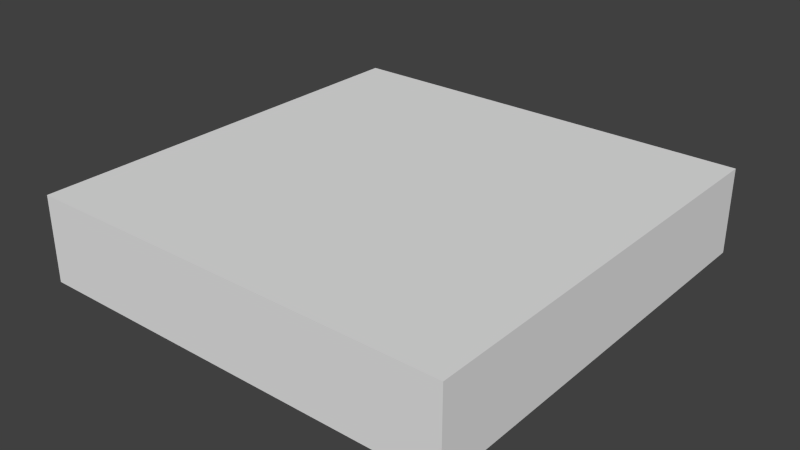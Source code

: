 # Source: titan.blend  (saved by Blender 2.68.0; exported with 4.5.12 LTS)
import bpy
from mathutils import Matrix  # noqa: F401  (used for matrix-valued properties, if any)

bpy.ops.wm.read_factory_settings(use_empty=True)
scene = bpy.context.scene
scene.name = 'Scene'

# ---- collections
col_collection_1 = bpy.data.collections.new('Collection 1'); scene.collection.children.link(col_collection_1)

# ---- world
world_world = bpy.data.worlds.new('World'); scene.world = world_world
world_world.color = (0.05088, 0.05088, 0.05088)
world_world.use_sun_shadow = False
world_world.sun_shadow_jitter_overblur = 0.0
world_world.cycles.sampling_method = 'MANUAL'
world_world.cycles.sample_map_resolution = 256

# ---- meshes
me_plane_003 = bpy.data.meshes.new('Plane.003')
me_plane_003.from_pydata([(50.0, -50.0, 10.0), (0.0, -50.0, 10.0), (50.0, 50.0, 10.0), (0.0, 50.0, 10.0), (50.0, -50.0, -10.0), (0.0, -50.0, -10.0), (50.0, 50.0, -10.0), (0.0, 50.0, -10.0)], [], [(1, 0, 2, 3), (5, 7, 6, 4), (1, 5, 4, 0), (7, 3, 2, 6), (2, 0, 4, 6)])
me_plane_003.use_remesh_preserve_volume = False
me_plane_003.use_remesh_preserve_attributes = False
me_plane_003.use_mirror_vertex_groups = False
me_plane_003.update()

# ---- objects
ob_plane = bpy.data.objects.new('Plane', me_plane_003)

# ---- transforms, parenting, visibility, modifiers, constraints
ob_plane.location = (0.0, 0.0, 0.0)
ob_plane.lineart.crease_threshold = 0.0
_m = ob_plane.modifiers.new('Mirror', 'MIRROR')
_m.use_clip = True

# ---- collection membership
col_collection_1.objects.link(ob_plane)

# ---- scene / render settings (as saved in the file)
scene.frame_start = 1; scene.frame_end = 250; scene.frame_set(1)
scene.render.engine = 'BLENDER_EEVEE_NEXT'
scene.render.image_settings.color_mode = 'RGB'
scene.render.image_settings.compression = 90
scene.render.resolution_percentage = 50
scene.render.dither_intensity = 0.0
scene.cycles.use_denoising = False
scene.cycles.samples = 10
scene.cycles.sampling_pattern = 'TABULATED_SOBOL'
scene.cycles.light_sampling_threshold = 0.0
scene.cycles.use_adaptive_sampling = False
scene.cycles.use_light_tree = False
scene.cycles.blur_glossy = 0.0
scene.cycles.volume_bounces = 1
scene.cycles.pixel_filter_type = 'GAUSSIAN'
scene.cycles.sample_clamp_indirect = 0.0
scene.view_settings.view_transform = 'Standard'
bpy.context.view_layer.update()

# ---- added for rendering (the .blend has no active camera and no usable light): camera, sun
cam_auto = bpy.data.cameras.new('AutoCamera')
cam_auto.lens = 50.0
cam_auto.sensor_width = 36.0
cam_auto.clip_end = 2319.2
ob_auto_camera = bpy.data.objects.new('AutoCamera', cam_auto)
scene.collection.objects.link(ob_auto_camera)
ob_auto_camera.location = (132.149, -158.578, 105.719)
ob_auto_camera.rotation_euler = (1.09748, -7.21219e-08, 0.694738)
scene.camera = ob_auto_camera
light_auto_sun = bpy.data.lights.new('AutoSun', 'SUN')
light_auto_sun.energy = 3.0
light_auto_sun.angle = 0.0523599
ob_auto_sun = bpy.data.objects.new('AutoSun', light_auto_sun)
scene.collection.objects.link(ob_auto_sun)
ob_auto_sun.rotation_euler = (0.872665, 0.174533, 0.523599)
bpy.context.view_layer.update()
